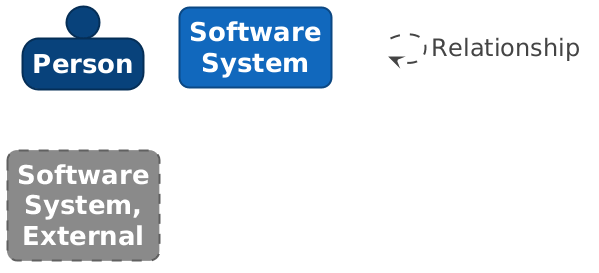

The diagram above was rendered by PlantUML. Its source (embedded in the PNG):
@startuml

set separator none
hide stereotype

<style>
  root {
    BackgroundColor: #ffffff;
    FontColor: #444444;
  }
  // Element,Person
  .Element-RWxlbWVudCxQZXJzb24= {
    BackgroundColor: #08427b;
    LineColor: #052e56;
    LineStyle: 0;
    LineThickness: 2;
    FontColor: #ffffff;
    FontSize: 24;
    HorizontalAlignment: center;
    Shadowing: 0;
    MaximumWidth: 200;
  }
  // Element,Software System
  .Element-RWxlbWVudCxTb2Z0d2FyZSBTeXN0ZW0= {
    BackgroundColor: #1168bd;
    LineColor: #0b4884;
    LineStyle: 0;
    LineThickness: 2;
    RoundCorner: 20;
    FontColor: #ffffff;
    FontSize: 24;
    HorizontalAlignment: center;
    Shadowing: 0;
    MaximumWidth: 200;
  }
  // Element,Software System,External
  .Element-RWxlbWVudCxTb2Z0d2FyZSBTeXN0ZW0sRXh0ZXJuYWw= {
    BackgroundColor: #8a8a8a;
    LineColor: #606060;
    LineStyle: 10-10;
    LineThickness: 2;
    RoundCorner: 20;
    FontColor: #ffffff;
    FontSize: 24;
    HorizontalAlignment: center;
    Shadowing: 0;
    MaximumWidth: 200;
  }
  // Relationship
  .Relationship-UmVsYXRpb25zaGlw {
    LineThickness: 2;
    LineStyle: 10-10;
    LineColor: #444444;
    FontColor: #444444;
    FontSize: 24;
    MaximumWidth: 200;
  }
  // transparent element for relationships in legend
  .Element-Transparent {
    BackgroundColor: transparent;
    LineColor: transparent;
    FontColor: transparent;
  }
</style>

person "==Person" <<Element-RWxlbWVudCxQZXJzb24=>>

rectangle "==Software System" <<Element-RWxlbWVudCxTb2Z0d2FyZSBTeXN0ZW0=>>

rectangle "==Software System, External" <<Element-RWxlbWVudCxTb2Z0d2FyZSBTeXN0ZW0sRXh0ZXJuYWw=>>

rectangle "." <<.Element-Transparent>> as 1
1 --> 1 <<Relationship-UmVsYXRpb25zaGlw>> : "Relationship"

@enduml